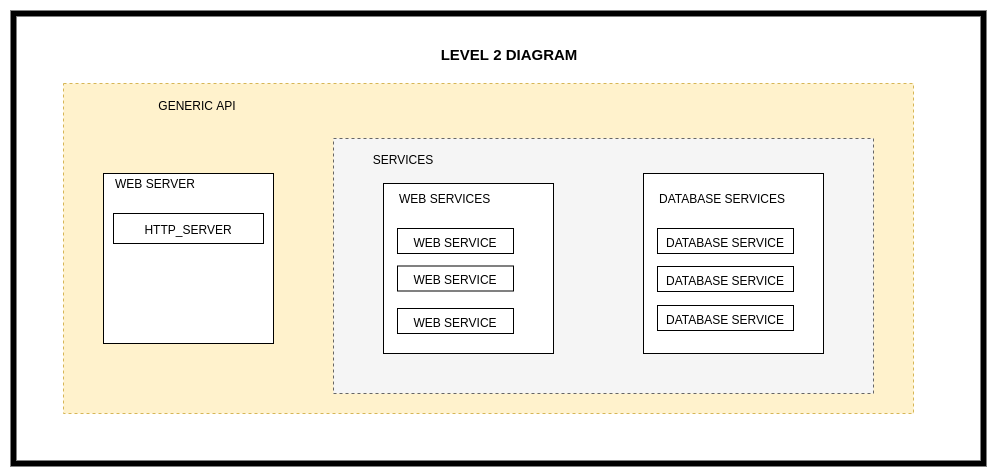

The diagram above was exported from draw.io. Its source (the exported page's mxGraphModel, read from the mxfile embedded in the PNG):
<mxGraphModel dx="2183" dy="1874" grid="1" gridSize="10" guides="1" tooltips="1" connect="1" arrows="1" fold="1" page="1" pageScale="1" pageWidth="827" pageHeight="1169" math="0" shadow="0">
  <root>
    <mxCell id="0" />
    <mxCell id="1" parent="0" />
    <mxCell id="2" value="" style="rounded=0;whiteSpace=wrap;html=1;align=center;strokeWidth=6;" vertex="1" parent="1">
      <mxGeometry x="80" y="-280" width="970" height="450" as="geometry" />
    </mxCell>
    <mxCell id="3" value="" style="rounded=0;whiteSpace=wrap;html=1;align=center;dashed=1;fillColor=#fff2cc;strokeColor=#d6b656;" vertex="1" parent="1">
      <mxGeometry x="130" y="-210" width="850" height="330" as="geometry" />
    </mxCell>
    <mxCell id="4" value="GENERIC API" style="text;html=1;strokeColor=none;fillColor=none;align=center;verticalAlign=middle;whiteSpace=wrap;rounded=0;dashed=1;" vertex="1" parent="1">
      <mxGeometry x="171.33333333333331" y="-198.9655172413793" width="186" height="22.068965517241377" as="geometry" />
    </mxCell>
    <mxCell id="5" value="&lt;b&gt;LEVEL 2 DIAGRAM&lt;/b&gt;" style="text;html=1;strokeColor=none;fillColor=none;align=center;verticalAlign=middle;whiteSpace=wrap;rounded=0;fontSize=15;" vertex="1" parent="1">
      <mxGeometry x="495.625" y="-251.78571428571422" width="160.41666666666666" height="26.428571428571427" as="geometry" />
    </mxCell>
    <mxCell id="6" value="" style="rounded=0;whiteSpace=wrap;html=1;align=center;dashed=1;fillColor=#f5f5f5;strokeColor=#666666;fontColor=#333333;" vertex="1" parent="1">
      <mxGeometry x="400" y="-155" width="540" height="255" as="geometry" />
    </mxCell>
    <mxCell id="7" value="" style="whiteSpace=wrap;html=1;aspect=fixed;align=left;" vertex="1" parent="1">
      <mxGeometry x="450" y="-110" width="170" height="170" as="geometry" />
    </mxCell>
    <mxCell id="8" value="WEB SERVICES" style="text;html=1;strokeColor=none;fillColor=none;align=left;verticalAlign=middle;whiteSpace=wrap;rounded=0;" vertex="1" parent="1">
      <mxGeometry x="464" y="-105" width="100" height="20" as="geometry" />
    </mxCell>
    <mxCell id="9" value="&lt;font style=&quot;font-size: 12px&quot;&gt;WEB SERVICE&lt;/font&gt;" style="rounded=0;whiteSpace=wrap;html=1;strokeWidth=1;fontSize=15;align=center;" vertex="1" parent="1">
      <mxGeometry x="464" y="-65" width="116" height="25" as="geometry" />
    </mxCell>
    <mxCell id="10" value="&lt;font style=&quot;font-size: 12px&quot;&gt;SERVICES&lt;/font&gt;" style="text;html=1;strokeColor=none;fillColor=none;align=center;verticalAlign=middle;whiteSpace=wrap;rounded=0;fontSize=15;" vertex="1" parent="1">
      <mxGeometry x="450" y="-145" width="40" height="20" as="geometry" />
    </mxCell>
    <mxCell id="11" value="&lt;font style=&quot;font-size: 12px&quot;&gt;WEB SERVICE&lt;/font&gt;" style="rounded=0;whiteSpace=wrap;html=1;strokeWidth=1;fontSize=15;align=center;" vertex="1" parent="1">
      <mxGeometry x="464" y="-27.5" width="116" height="25" as="geometry" />
    </mxCell>
    <mxCell id="12" value="&lt;font style=&quot;font-size: 12px&quot;&gt;WEB SERVICE&lt;/font&gt;" style="rounded=0;whiteSpace=wrap;html=1;strokeWidth=1;fontSize=15;align=center;" vertex="1" parent="1">
      <mxGeometry x="464" y="15" width="116" height="25" as="geometry" />
    </mxCell>
    <mxCell id="13" value="" style="group" vertex="1" connectable="0" parent="1">
      <mxGeometry x="710" y="-120" width="240" height="240" as="geometry" />
    </mxCell>
    <mxCell id="14" value="" style="whiteSpace=wrap;html=1;aspect=fixed;align=left;" vertex="1" parent="13">
      <mxGeometry width="180" height="180" as="geometry" />
    </mxCell>
    <mxCell id="15" value="DATABASE SERVICES" style="text;html=1;strokeColor=none;fillColor=none;align=left;verticalAlign=middle;whiteSpace=wrap;rounded=0;" vertex="1" parent="13">
      <mxGeometry x="14" y="15" width="130" height="20" as="geometry" />
    </mxCell>
    <mxCell id="16" value="&lt;font style=&quot;font-size: 12px&quot;&gt;DATABASE SERVICE&lt;/font&gt;" style="rounded=0;whiteSpace=wrap;html=1;strokeWidth=1;fontSize=15;align=center;" vertex="1" parent="13">
      <mxGeometry x="14" y="55" width="136" height="25" as="geometry" />
    </mxCell>
    <mxCell id="17" value="&lt;font style=&quot;font-size: 12px&quot;&gt;DATABASE SERVICE&lt;/font&gt;" style="rounded=0;whiteSpace=wrap;html=1;strokeWidth=1;fontSize=15;align=center;" vertex="1" parent="13">
      <mxGeometry x="14" y="93" width="136" height="25" as="geometry" />
    </mxCell>
    <mxCell id="18" value="&lt;font style=&quot;font-size: 12px&quot;&gt;DATABASE SERVICE&lt;/font&gt;" style="rounded=0;whiteSpace=wrap;html=1;strokeWidth=1;fontSize=15;align=center;" vertex="1" parent="13">
      <mxGeometry x="14" y="132" width="136" height="25" as="geometry" />
    </mxCell>
    <mxCell id="19" value="" style="whiteSpace=wrap;html=1;aspect=fixed;align=left;" vertex="1" parent="1">
      <mxGeometry x="170" y="-120" width="170" height="170" as="geometry" />
    </mxCell>
    <mxCell id="20" value="WEB SERVER" style="text;html=1;strokeColor=none;fillColor=none;align=left;verticalAlign=middle;whiteSpace=wrap;rounded=0;" vertex="1" parent="1">
      <mxGeometry x="180" y="-120" width="110" height="20" as="geometry" />
    </mxCell>
    <mxCell id="21" value="&lt;font style=&quot;font-size: 12px&quot;&gt;HTTP_SERVER&lt;/font&gt;" style="rounded=0;whiteSpace=wrap;html=1;strokeWidth=1;fontSize=15;align=center;" vertex="1" parent="1">
      <mxGeometry x="180" y="-80" width="150" height="30" as="geometry" />
    </mxCell>
  </root>
</mxGraphModel>